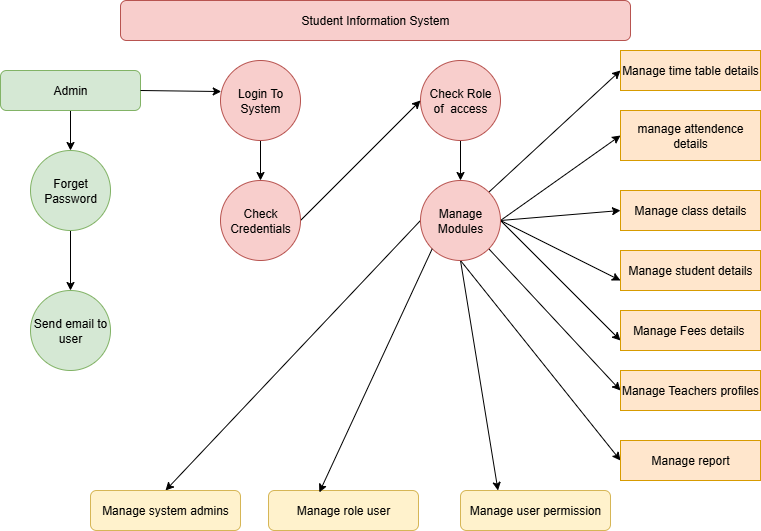

The diagram above was exported from draw.io. Its source (the exported page's mxGraphModel, read from the mxfile embedded in the PNG):
<mxGraphModel dx="1895" dy="1022" grid="1" gridSize="10" guides="1" tooltips="1" connect="1" arrows="1" fold="1" page="1" pageScale="1" pageWidth="850" pageHeight="1100" math="0" shadow="0">
  <root>
    <mxCell id="0" />
    <mxCell id="1" parent="0" />
    <mxCell id="bC7tjtYn7EiGG3Wif0ut-1" value="Student Information System" style="rounded=1;whiteSpace=wrap;html=1;fillColor=#f8cecc;strokeColor=#b85450;" vertex="1" parent="1">
      <mxGeometry x="180" y="30" width="510" height="40" as="geometry" />
    </mxCell>
    <mxCell id="bC7tjtYn7EiGG3Wif0ut-21" style="edgeStyle=none;rounded=0;orthogonalLoop=1;jettySize=auto;html=1;exitX=0.5;exitY=1;exitDx=0;exitDy=0;" edge="1" parent="1" source="bC7tjtYn7EiGG3Wif0ut-3" target="bC7tjtYn7EiGG3Wif0ut-4">
      <mxGeometry relative="1" as="geometry" />
    </mxCell>
    <mxCell id="bC7tjtYn7EiGG3Wif0ut-3" value="Admin" style="rounded=1;whiteSpace=wrap;html=1;fillColor=#d5e8d4;strokeColor=#82b366;" vertex="1" parent="1">
      <mxGeometry x="60" y="100" width="140" height="40" as="geometry" />
    </mxCell>
    <mxCell id="bC7tjtYn7EiGG3Wif0ut-22" style="edgeStyle=none;rounded=0;orthogonalLoop=1;jettySize=auto;html=1;exitX=0.5;exitY=1;exitDx=0;exitDy=0;" edge="1" parent="1" source="bC7tjtYn7EiGG3Wif0ut-4" target="bC7tjtYn7EiGG3Wif0ut-5">
      <mxGeometry relative="1" as="geometry" />
    </mxCell>
    <mxCell id="bC7tjtYn7EiGG3Wif0ut-4" value="Forget Password" style="ellipse;whiteSpace=wrap;html=1;aspect=fixed;fillColor=#d5e8d4;strokeColor=#82b366;" vertex="1" parent="1">
      <mxGeometry x="90" y="180" width="80" height="80" as="geometry" />
    </mxCell>
    <mxCell id="bC7tjtYn7EiGG3Wif0ut-5" value="Send email to user" style="ellipse;whiteSpace=wrap;html=1;aspect=fixed;fillColor=#d5e8d4;strokeColor=#82b366;" vertex="1" parent="1">
      <mxGeometry x="90" y="320" width="80" height="80" as="geometry" />
    </mxCell>
    <mxCell id="bC7tjtYn7EiGG3Wif0ut-24" style="edgeStyle=none;rounded=0;orthogonalLoop=1;jettySize=auto;html=1;exitX=0.5;exitY=1;exitDx=0;exitDy=0;entryX=0.5;entryY=0;entryDx=0;entryDy=0;" edge="1" parent="1" source="bC7tjtYn7EiGG3Wif0ut-6" target="bC7tjtYn7EiGG3Wif0ut-8">
      <mxGeometry relative="1" as="geometry" />
    </mxCell>
    <mxCell id="bC7tjtYn7EiGG3Wif0ut-6" value="Login To System" style="ellipse;whiteSpace=wrap;html=1;aspect=fixed;fillColor=#f8cecc;strokeColor=#b85450;" vertex="1" parent="1">
      <mxGeometry x="280" y="90" width="80" height="80" as="geometry" />
    </mxCell>
    <mxCell id="bC7tjtYn7EiGG3Wif0ut-27" style="edgeStyle=none;rounded=0;orthogonalLoop=1;jettySize=auto;html=1;exitX=0.5;exitY=1;exitDx=0;exitDy=0;" edge="1" parent="1" source="bC7tjtYn7EiGG3Wif0ut-7" target="bC7tjtYn7EiGG3Wif0ut-9">
      <mxGeometry relative="1" as="geometry" />
    </mxCell>
    <mxCell id="bC7tjtYn7EiGG3Wif0ut-7" value="Check Role of&amp;nbsp; access" style="ellipse;whiteSpace=wrap;html=1;aspect=fixed;fillColor=#f8cecc;strokeColor=#b85450;" vertex="1" parent="1">
      <mxGeometry x="480" y="90" width="80" height="80" as="geometry" />
    </mxCell>
    <mxCell id="bC7tjtYn7EiGG3Wif0ut-25" style="edgeStyle=none;rounded=0;orthogonalLoop=1;jettySize=auto;html=1;exitX=1;exitY=0.5;exitDx=0;exitDy=0;entryX=0;entryY=0.5;entryDx=0;entryDy=0;" edge="1" parent="1" source="bC7tjtYn7EiGG3Wif0ut-8" target="bC7tjtYn7EiGG3Wif0ut-7">
      <mxGeometry relative="1" as="geometry">
        <mxPoint x="470" y="140" as="targetPoint" />
      </mxGeometry>
    </mxCell>
    <mxCell id="bC7tjtYn7EiGG3Wif0ut-8" value="Check Credentials" style="ellipse;whiteSpace=wrap;html=1;aspect=fixed;fillColor=#f8cecc;strokeColor=#b85450;" vertex="1" parent="1">
      <mxGeometry x="280" y="210" width="80" height="80" as="geometry" />
    </mxCell>
    <mxCell id="bC7tjtYn7EiGG3Wif0ut-28" style="edgeStyle=none;rounded=0;orthogonalLoop=1;jettySize=auto;html=1;exitX=0;exitY=0.5;exitDx=0;exitDy=0;entryX=0.5;entryY=0;entryDx=0;entryDy=0;" edge="1" parent="1" source="bC7tjtYn7EiGG3Wif0ut-9" target="bC7tjtYn7EiGG3Wif0ut-17">
      <mxGeometry relative="1" as="geometry" />
    </mxCell>
    <mxCell id="bC7tjtYn7EiGG3Wif0ut-30" style="edgeStyle=none;rounded=0;orthogonalLoop=1;jettySize=auto;html=1;exitX=0.5;exitY=1;exitDx=0;exitDy=0;entryX=0.25;entryY=0;entryDx=0;entryDy=0;" edge="1" parent="1" source="bC7tjtYn7EiGG3Wif0ut-9" target="bC7tjtYn7EiGG3Wif0ut-19">
      <mxGeometry relative="1" as="geometry" />
    </mxCell>
    <mxCell id="bC7tjtYn7EiGG3Wif0ut-34" style="edgeStyle=none;rounded=0;orthogonalLoop=1;jettySize=auto;html=1;exitX=1;exitY=0;exitDx=0;exitDy=0;entryX=0;entryY=0.5;entryDx=0;entryDy=0;" edge="1" parent="1" source="bC7tjtYn7EiGG3Wif0ut-9" target="bC7tjtYn7EiGG3Wif0ut-10">
      <mxGeometry relative="1" as="geometry" />
    </mxCell>
    <mxCell id="bC7tjtYn7EiGG3Wif0ut-35" style="edgeStyle=none;rounded=0;orthogonalLoop=1;jettySize=auto;html=1;exitX=1;exitY=0.5;exitDx=0;exitDy=0;entryX=0;entryY=0.5;entryDx=0;entryDy=0;" edge="1" parent="1" source="bC7tjtYn7EiGG3Wif0ut-9" target="bC7tjtYn7EiGG3Wif0ut-11">
      <mxGeometry relative="1" as="geometry" />
    </mxCell>
    <mxCell id="bC7tjtYn7EiGG3Wif0ut-36" style="edgeStyle=none;rounded=0;orthogonalLoop=1;jettySize=auto;html=1;exitX=1;exitY=0.5;exitDx=0;exitDy=0;entryX=0;entryY=0.5;entryDx=0;entryDy=0;" edge="1" parent="1" source="bC7tjtYn7EiGG3Wif0ut-9" target="bC7tjtYn7EiGG3Wif0ut-12">
      <mxGeometry relative="1" as="geometry" />
    </mxCell>
    <mxCell id="bC7tjtYn7EiGG3Wif0ut-37" style="edgeStyle=none;rounded=0;orthogonalLoop=1;jettySize=auto;html=1;exitX=1;exitY=0.5;exitDx=0;exitDy=0;entryX=0;entryY=0.75;entryDx=0;entryDy=0;" edge="1" parent="1" source="bC7tjtYn7EiGG3Wif0ut-9" target="bC7tjtYn7EiGG3Wif0ut-13">
      <mxGeometry relative="1" as="geometry" />
    </mxCell>
    <mxCell id="bC7tjtYn7EiGG3Wif0ut-38" style="edgeStyle=none;rounded=0;orthogonalLoop=1;jettySize=auto;html=1;exitX=1;exitY=0.5;exitDx=0;exitDy=0;entryX=0;entryY=0.75;entryDx=0;entryDy=0;" edge="1" parent="1" source="bC7tjtYn7EiGG3Wif0ut-9" target="bC7tjtYn7EiGG3Wif0ut-14">
      <mxGeometry relative="1" as="geometry" />
    </mxCell>
    <mxCell id="bC7tjtYn7EiGG3Wif0ut-39" style="edgeStyle=none;rounded=0;orthogonalLoop=1;jettySize=auto;html=1;exitX=1;exitY=1;exitDx=0;exitDy=0;entryX=0;entryY=0.5;entryDx=0;entryDy=0;" edge="1" parent="1" source="bC7tjtYn7EiGG3Wif0ut-9" target="bC7tjtYn7EiGG3Wif0ut-15">
      <mxGeometry relative="1" as="geometry" />
    </mxCell>
    <mxCell id="bC7tjtYn7EiGG3Wif0ut-40" style="edgeStyle=none;rounded=0;orthogonalLoop=1;jettySize=auto;html=1;exitX=0.5;exitY=1;exitDx=0;exitDy=0;entryX=0;entryY=0.5;entryDx=0;entryDy=0;" edge="1" parent="1" source="bC7tjtYn7EiGG3Wif0ut-9" target="bC7tjtYn7EiGG3Wif0ut-16">
      <mxGeometry relative="1" as="geometry" />
    </mxCell>
    <mxCell id="bC7tjtYn7EiGG3Wif0ut-9" value="Manage Modules" style="ellipse;whiteSpace=wrap;html=1;aspect=fixed;fillColor=#f8cecc;strokeColor=#b85450;" vertex="1" parent="1">
      <mxGeometry x="480" y="210" width="80" height="80" as="geometry" />
    </mxCell>
    <mxCell id="bC7tjtYn7EiGG3Wif0ut-10" value="Manage time table details" style="rounded=0;whiteSpace=wrap;html=1;fillColor=#ffe6cc;strokeColor=#d79b00;" vertex="1" parent="1">
      <mxGeometry x="680" y="80" width="140" height="40" as="geometry" />
    </mxCell>
    <mxCell id="bC7tjtYn7EiGG3Wif0ut-11" value="manage attendence details" style="rounded=0;whiteSpace=wrap;html=1;fillColor=#ffe6cc;strokeColor=#d79b00;" vertex="1" parent="1">
      <mxGeometry x="680" y="140" width="140" height="50" as="geometry" />
    </mxCell>
    <mxCell id="bC7tjtYn7EiGG3Wif0ut-12" value="Manage class details" style="rounded=0;whiteSpace=wrap;html=1;fillColor=#ffe6cc;strokeColor=#d79b00;" vertex="1" parent="1">
      <mxGeometry x="680" y="220" width="140" height="40" as="geometry" />
    </mxCell>
    <mxCell id="bC7tjtYn7EiGG3Wif0ut-13" value="Manage student details" style="rounded=0;whiteSpace=wrap;html=1;fillColor=#ffe6cc;strokeColor=#d79b00;" vertex="1" parent="1">
      <mxGeometry x="680" y="280" width="140" height="40" as="geometry" />
    </mxCell>
    <mxCell id="bC7tjtYn7EiGG3Wif0ut-14" value="Manage Fees details&amp;nbsp;" style="rounded=0;whiteSpace=wrap;html=1;fillColor=#ffe6cc;strokeColor=#d79b00;" vertex="1" parent="1">
      <mxGeometry x="680" y="340" width="140" height="40" as="geometry" />
    </mxCell>
    <mxCell id="bC7tjtYn7EiGG3Wif0ut-15" value="Manage Teachers profiles" style="rounded=0;whiteSpace=wrap;html=1;fillColor=#ffe6cc;strokeColor=#d79b00;" vertex="1" parent="1">
      <mxGeometry x="680" y="400" width="140" height="40" as="geometry" />
    </mxCell>
    <mxCell id="bC7tjtYn7EiGG3Wif0ut-16" value="Manage report" style="rounded=0;whiteSpace=wrap;html=1;fillColor=#ffe6cc;strokeColor=#d79b00;" vertex="1" parent="1">
      <mxGeometry x="680" y="470" width="140" height="40" as="geometry" />
    </mxCell>
    <mxCell id="bC7tjtYn7EiGG3Wif0ut-17" value="Manage system admins" style="rounded=1;whiteSpace=wrap;html=1;fillColor=#fff2cc;strokeColor=#d6b656;" vertex="1" parent="1">
      <mxGeometry x="150" y="520" width="150" height="40" as="geometry" />
    </mxCell>
    <mxCell id="bC7tjtYn7EiGG3Wif0ut-18" value="Manage role user" style="rounded=1;whiteSpace=wrap;html=1;fillColor=#fff2cc;strokeColor=#d6b656;" vertex="1" parent="1">
      <mxGeometry x="328" y="520" width="150" height="40" as="geometry" />
    </mxCell>
    <mxCell id="bC7tjtYn7EiGG3Wif0ut-19" value="Manage user permission" style="rounded=1;whiteSpace=wrap;html=1;fillColor=#fff2cc;strokeColor=#d6b656;" vertex="1" parent="1">
      <mxGeometry x="520" y="520" width="150" height="40" as="geometry" />
    </mxCell>
    <mxCell id="bC7tjtYn7EiGG3Wif0ut-23" style="edgeStyle=none;rounded=0;orthogonalLoop=1;jettySize=auto;html=1;exitX=1;exitY=0.5;exitDx=0;exitDy=0;entryX=0.009;entryY=0.388;entryDx=0;entryDy=0;entryPerimeter=0;" edge="1" parent="1" source="bC7tjtYn7EiGG3Wif0ut-3" target="bC7tjtYn7EiGG3Wif0ut-6">
      <mxGeometry relative="1" as="geometry" />
    </mxCell>
    <mxCell id="bC7tjtYn7EiGG3Wif0ut-26" style="edgeStyle=none;rounded=0;orthogonalLoop=1;jettySize=auto;html=1;entryX=0;entryY=0.5;entryDx=0;entryDy=0;" edge="1" parent="1" source="bC7tjtYn7EiGG3Wif0ut-7" target="bC7tjtYn7EiGG3Wif0ut-7">
      <mxGeometry relative="1" as="geometry" />
    </mxCell>
    <mxCell id="bC7tjtYn7EiGG3Wif0ut-29" style="edgeStyle=none;rounded=0;orthogonalLoop=1;jettySize=auto;html=1;exitX=0;exitY=1;exitDx=0;exitDy=0;entryX=0.339;entryY=0.047;entryDx=0;entryDy=0;entryPerimeter=0;" edge="1" parent="1" source="bC7tjtYn7EiGG3Wif0ut-9" target="bC7tjtYn7EiGG3Wif0ut-18">
      <mxGeometry relative="1" as="geometry" />
    </mxCell>
  </root>
</mxGraphModel>